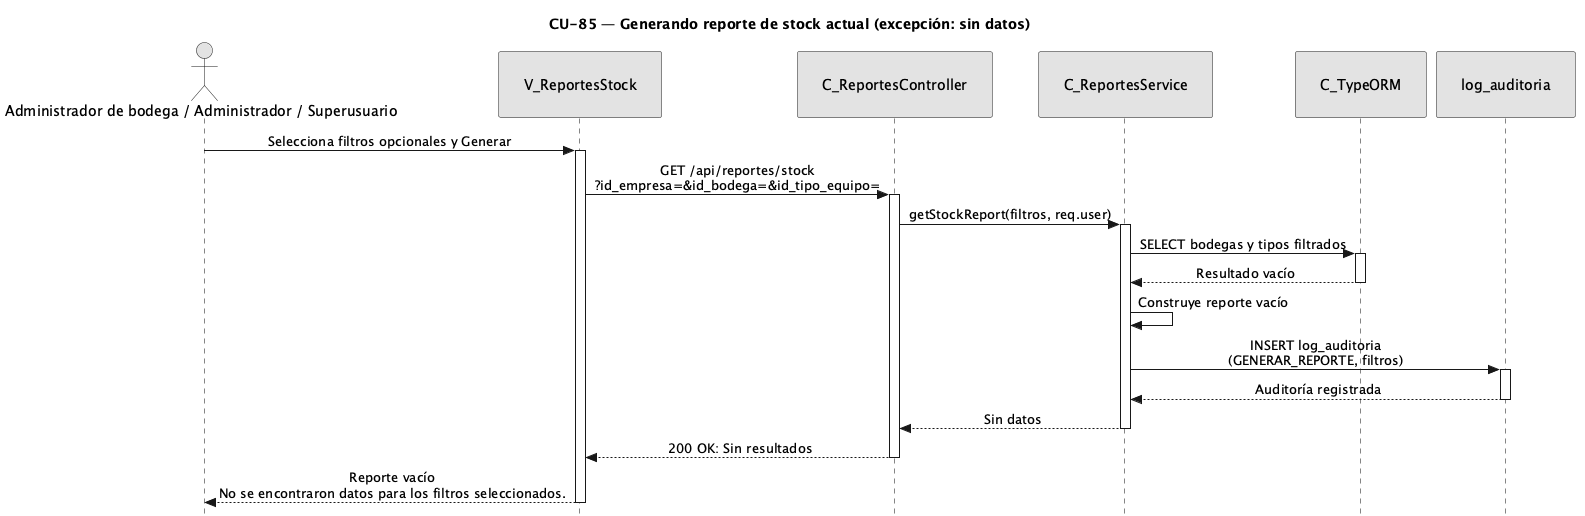

The diagram above was rendered by PlantUML. Its source (embedded in the PNG):
@startuml CU85-excepciones
title CU-85 — Generando reporte de stock actual (excepción: sin datos)

skinparam style strictuml
skinparam monochrome true
skinparam shadowing false
<style>
sequenceDiagram {
  participant {
    padding 25
  }
  actor {
    padding 20
  }
}
</style>
skinparam sequence {
  MessageAlign center
  LifeLineBorderColor black
}
hide footbox

actor "Administrador de bodega / Administrador / Superusuario" as user
participant "V_ReportesStock" as view
participant "C_ReportesController" as ctrl
participant "C_ReportesService" as svc
participant "C_TypeORM" as orm
participant "log_auditoria" as aent

user -> view : Selecciona filtros opcionales y Generar
activate view
view -> ctrl : GET /api/reportes/stock\n?id_empresa=&id_bodega=&id_tipo_equipo=
activate ctrl
ctrl -> svc : getStockReport(filtros, req.user)
activate svc
svc -> orm : SELECT bodegas y tipos filtrados
activate orm
orm --> svc : Resultado vacío
deactivate orm
svc -> svc : Construye reporte vacío
svc -> aent : INSERT log_auditoria\n(GENERAR_REPORTE, filtros)
activate aent
aent --> svc : Auditoría registrada
deactivate aent
svc --> ctrl : Sin datos
deactivate svc
ctrl --> view : 200 OK: Sin resultados
deactivate ctrl
view --> user : Reporte vacío\nNo se encontraron datos para los filtros seleccionados.
deactivate view

@enduml